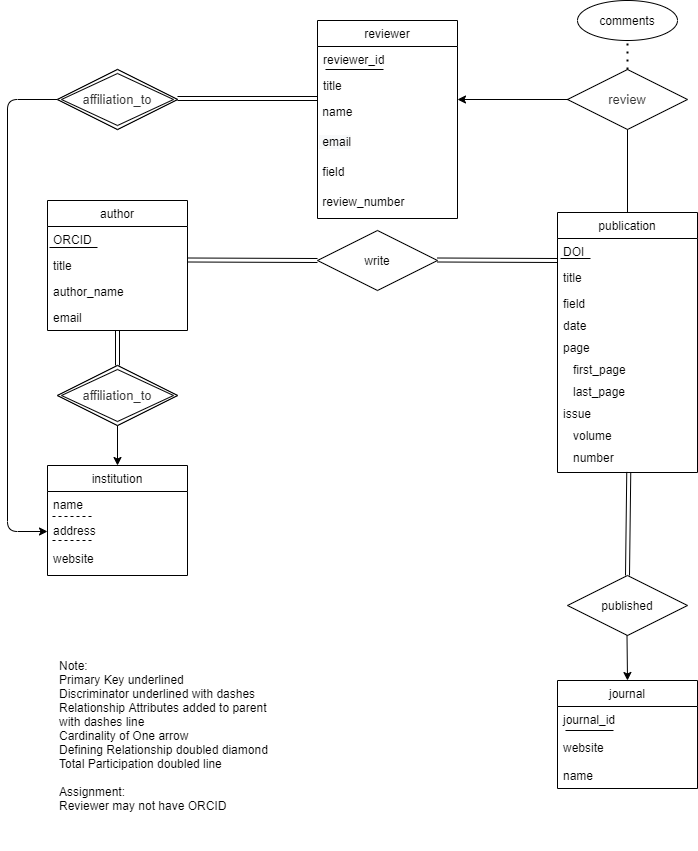

The diagram above was exported from draw.io. Its source (the exported page's mxGraphModel, read from the mxfile embedded in the PNG):
<mxGraphModel dx="1826" dy="865" grid="1" gridSize="10" guides="1" tooltips="1" connect="1" arrows="1" fold="1" page="1" pageScale="1" pageWidth="827" pageHeight="1169" math="0" shadow="0">
  <root>
    <mxCell id="0" />
    <mxCell id="1" parent="0" />
    <mxCell id="akfnQ0Ho5eYCtYOs3Qhn-3" value="publication" style="swimlane;fontStyle=0;childLayout=stackLayout;horizontal=1;startSize=26;fillColor=none;horizontalStack=0;resizeParent=1;resizeParentMax=0;resizeLast=0;collapsible=1;marginBottom=0;" parent="1" vertex="1">
      <mxGeometry x="630" y="472" width="140" height="260" as="geometry" />
    </mxCell>
    <mxCell id="akfnQ0Ho5eYCtYOs3Qhn-29" value="DOI" style="text;strokeColor=none;fillColor=none;align=left;verticalAlign=top;spacingLeft=4;spacingRight=4;overflow=hidden;rotatable=0;points=[[0,0.5],[1,0.5]];portConstraint=eastwest;" parent="akfnQ0Ho5eYCtYOs3Qhn-3" vertex="1">
      <mxGeometry y="26" width="140" height="26" as="geometry" />
    </mxCell>
    <mxCell id="bcEh7dKrEd0ptJnEVXm6-24" value="" style="endArrow=none;html=1;" edge="1" parent="akfnQ0Ho5eYCtYOs3Qhn-3">
      <mxGeometry width="50" height="50" relative="1" as="geometry">
        <mxPoint x="3" y="46" as="sourcePoint" />
        <mxPoint x="33" y="46" as="targetPoint" />
      </mxGeometry>
    </mxCell>
    <mxCell id="akfnQ0Ho5eYCtYOs3Qhn-4" value="title" style="text;strokeColor=none;fillColor=none;align=left;verticalAlign=top;spacingLeft=4;spacingRight=4;overflow=hidden;rotatable=0;points=[[0,0.5],[1,0.5]];portConstraint=eastwest;" parent="akfnQ0Ho5eYCtYOs3Qhn-3" vertex="1">
      <mxGeometry y="52" width="140" height="26" as="geometry" />
    </mxCell>
    <mxCell id="akfnQ0Ho5eYCtYOs3Qhn-5" value="field" style="text;strokeColor=none;fillColor=none;align=left;verticalAlign=top;spacingLeft=4;spacingRight=4;overflow=hidden;rotatable=0;points=[[0,0.5],[1,0.5]];portConstraint=eastwest;" parent="akfnQ0Ho5eYCtYOs3Qhn-3" vertex="1">
      <mxGeometry y="78" width="140" height="22" as="geometry" />
    </mxCell>
    <mxCell id="bcEh7dKrEd0ptJnEVXm6-2" value="date" style="text;strokeColor=none;fillColor=none;align=left;verticalAlign=top;spacingLeft=4;spacingRight=4;overflow=hidden;rotatable=0;points=[[0,0.5],[1,0.5]];portConstraint=eastwest;" vertex="1" parent="akfnQ0Ho5eYCtYOs3Qhn-3">
      <mxGeometry y="100" width="140" height="22" as="geometry" />
    </mxCell>
    <mxCell id="bcEh7dKrEd0ptJnEVXm6-4" value="page" style="text;strokeColor=none;fillColor=none;align=left;verticalAlign=top;spacingLeft=4;spacingRight=4;overflow=hidden;rotatable=0;points=[[0,0.5],[1,0.5]];portConstraint=eastwest;" vertex="1" parent="akfnQ0Ho5eYCtYOs3Qhn-3">
      <mxGeometry y="122" width="140" height="22" as="geometry" />
    </mxCell>
    <mxCell id="bcEh7dKrEd0ptJnEVXm6-3" value="   first_page" style="text;strokeColor=none;fillColor=none;align=left;verticalAlign=top;spacingLeft=4;spacingRight=4;overflow=hidden;rotatable=0;points=[[0,0.5],[1,0.5]];portConstraint=eastwest;" vertex="1" parent="akfnQ0Ho5eYCtYOs3Qhn-3">
      <mxGeometry y="144" width="140" height="22" as="geometry" />
    </mxCell>
    <mxCell id="bcEh7dKrEd0ptJnEVXm6-11" value="   last_page" style="text;strokeColor=none;fillColor=none;align=left;verticalAlign=top;spacingLeft=4;spacingRight=4;overflow=hidden;rotatable=0;points=[[0,0.5],[1,0.5]];portConstraint=eastwest;" vertex="1" parent="akfnQ0Ho5eYCtYOs3Qhn-3">
      <mxGeometry y="166" width="140" height="22" as="geometry" />
    </mxCell>
    <mxCell id="bcEh7dKrEd0ptJnEVXm6-29" value="issue" style="text;strokeColor=none;fillColor=none;align=left;verticalAlign=top;spacingLeft=4;spacingRight=4;overflow=hidden;rotatable=0;points=[[0,0.5],[1,0.5]];portConstraint=eastwest;" vertex="1" parent="akfnQ0Ho5eYCtYOs3Qhn-3">
      <mxGeometry y="188" width="140" height="22" as="geometry" />
    </mxCell>
    <mxCell id="bcEh7dKrEd0ptJnEVXm6-31" value="   volume" style="text;strokeColor=none;fillColor=none;align=left;verticalAlign=top;spacingLeft=4;spacingRight=4;overflow=hidden;rotatable=0;points=[[0,0.5],[1,0.5]];portConstraint=eastwest;" vertex="1" parent="akfnQ0Ho5eYCtYOs3Qhn-3">
      <mxGeometry y="210" width="140" height="22" as="geometry" />
    </mxCell>
    <mxCell id="bcEh7dKrEd0ptJnEVXm6-30" value="   number" style="text;strokeColor=none;fillColor=none;align=left;verticalAlign=top;spacingLeft=4;spacingRight=4;overflow=hidden;rotatable=0;points=[[0,0.5],[1,0.5]];portConstraint=eastwest;" vertex="1" parent="akfnQ0Ho5eYCtYOs3Qhn-3">
      <mxGeometry y="232" width="140" height="28" as="geometry" />
    </mxCell>
    <mxCell id="akfnQ0Ho5eYCtYOs3Qhn-7" value="author" style="swimlane;fontStyle=0;childLayout=stackLayout;horizontal=1;startSize=26;fillColor=none;horizontalStack=0;resizeParent=1;resizeParentMax=0;resizeLast=0;collapsible=1;marginBottom=0;" parent="1" vertex="1">
      <mxGeometry x="120" y="460" width="140" height="130" as="geometry" />
    </mxCell>
    <mxCell id="akfnQ0Ho5eYCtYOs3Qhn-8" value="ORCID" style="text;strokeColor=none;fillColor=none;align=left;verticalAlign=top;spacingLeft=4;spacingRight=4;overflow=hidden;rotatable=0;points=[[0,0.5],[1,0.5]];portConstraint=eastwest;" parent="akfnQ0Ho5eYCtYOs3Qhn-7" vertex="1">
      <mxGeometry y="26" width="140" height="26" as="geometry" />
    </mxCell>
    <mxCell id="bcEh7dKrEd0ptJnEVXm6-23" value="" style="endArrow=none;html=1;" edge="1" parent="akfnQ0Ho5eYCtYOs3Qhn-7">
      <mxGeometry width="50" height="50" relative="1" as="geometry">
        <mxPoint x="2" y="47" as="sourcePoint" />
        <mxPoint x="50" y="47" as="targetPoint" />
      </mxGeometry>
    </mxCell>
    <mxCell id="akfnQ0Ho5eYCtYOs3Qhn-9" value="title" style="text;strokeColor=none;fillColor=none;align=left;verticalAlign=top;spacingLeft=4;spacingRight=4;overflow=hidden;rotatable=0;points=[[0,0.5],[1,0.5]];portConstraint=eastwest;" parent="akfnQ0Ho5eYCtYOs3Qhn-7" vertex="1">
      <mxGeometry y="52" width="140" height="26" as="geometry" />
    </mxCell>
    <mxCell id="akfnQ0Ho5eYCtYOs3Qhn-10" value="author_name" style="text;strokeColor=none;fillColor=none;align=left;verticalAlign=top;spacingLeft=4;spacingRight=4;overflow=hidden;rotatable=0;points=[[0,0.5],[1,0.5]];portConstraint=eastwest;" parent="akfnQ0Ho5eYCtYOs3Qhn-7" vertex="1">
      <mxGeometry y="78" width="140" height="26" as="geometry" />
    </mxCell>
    <mxCell id="akfnQ0Ho5eYCtYOs3Qhn-6" value="email" style="text;strokeColor=none;fillColor=none;align=left;verticalAlign=top;spacingLeft=4;spacingRight=4;overflow=hidden;rotatable=0;points=[[0,0.5],[1,0.5]];portConstraint=eastwest;" parent="akfnQ0Ho5eYCtYOs3Qhn-7" vertex="1">
      <mxGeometry y="104" width="140" height="26" as="geometry" />
    </mxCell>
    <mxCell id="akfnQ0Ho5eYCtYOs3Qhn-11" value="write" style="shape=rhombus;perimeter=rhombusPerimeter;whiteSpace=wrap;html=1;align=center;" parent="1" vertex="1">
      <mxGeometry x="390" y="490" width="120" height="60" as="geometry" />
    </mxCell>
    <mxCell id="akfnQ0Ho5eYCtYOs3Qhn-15" value="" style="shape=link;html=1;rounded=0;" parent="1" edge="1">
      <mxGeometry relative="1" as="geometry">
        <mxPoint x="260" y="519.5" as="sourcePoint" />
        <mxPoint x="390" y="520" as="targetPoint" />
      </mxGeometry>
    </mxCell>
    <mxCell id="akfnQ0Ho5eYCtYOs3Qhn-19" value="journal" style="swimlane;fontStyle=0;childLayout=stackLayout;horizontal=1;startSize=26;fillColor=none;horizontalStack=0;resizeParent=1;resizeParentMax=0;resizeLast=0;collapsible=1;marginBottom=0;" parent="1" vertex="1">
      <mxGeometry x="630" y="940" width="140" height="108" as="geometry" />
    </mxCell>
    <mxCell id="bcEh7dKrEd0ptJnEVXm6-32" value="journal_id" style="text;strokeColor=none;fillColor=none;align=left;verticalAlign=top;spacingLeft=4;spacingRight=4;overflow=hidden;rotatable=0;points=[[0,0.5],[1,0.5]];portConstraint=eastwest;" vertex="1" parent="akfnQ0Ho5eYCtYOs3Qhn-19">
      <mxGeometry y="26" width="140" height="28" as="geometry" />
    </mxCell>
    <mxCell id="bcEh7dKrEd0ptJnEVXm6-33" value="" style="endArrow=none;html=1;" edge="1" parent="akfnQ0Ho5eYCtYOs3Qhn-19">
      <mxGeometry width="50" height="50" relative="1" as="geometry">
        <mxPoint x="8" y="50" as="sourcePoint" />
        <mxPoint x="56" y="50" as="targetPoint" />
      </mxGeometry>
    </mxCell>
    <mxCell id="akfnQ0Ho5eYCtYOs3Qhn-22" value="website" style="text;strokeColor=none;fillColor=none;align=left;verticalAlign=top;spacingLeft=4;spacingRight=4;overflow=hidden;rotatable=0;points=[[0,0.5],[1,0.5]];portConstraint=eastwest;" parent="akfnQ0Ho5eYCtYOs3Qhn-19" vertex="1">
      <mxGeometry y="54" width="140" height="28" as="geometry" />
    </mxCell>
    <mxCell id="akfnQ0Ho5eYCtYOs3Qhn-20" value="name" style="text;strokeColor=none;fillColor=none;align=left;verticalAlign=top;spacingLeft=4;spacingRight=4;overflow=hidden;rotatable=0;points=[[0,0.5],[1,0.5]];portConstraint=eastwest;" parent="akfnQ0Ho5eYCtYOs3Qhn-19" vertex="1">
      <mxGeometry y="82" width="140" height="26" as="geometry" />
    </mxCell>
    <mxCell id="akfnQ0Ho5eYCtYOs3Qhn-23" value="institution" style="swimlane;fontStyle=0;childLayout=stackLayout;horizontal=1;startSize=26;fillColor=none;horizontalStack=0;resizeParent=1;resizeParentMax=0;resizeLast=0;collapsible=1;marginBottom=0;" parent="1" vertex="1">
      <mxGeometry x="120" y="725" width="140" height="110" as="geometry" />
    </mxCell>
    <mxCell id="akfnQ0Ho5eYCtYOs3Qhn-24" value="name" style="text;strokeColor=none;fillColor=none;align=left;verticalAlign=top;spacingLeft=4;spacingRight=4;overflow=hidden;rotatable=0;points=[[0,0.5],[1,0.5]];portConstraint=eastwest;" parent="akfnQ0Ho5eYCtYOs3Qhn-23" vertex="1">
      <mxGeometry y="26" width="140" height="26" as="geometry" />
    </mxCell>
    <mxCell id="bcEh7dKrEd0ptJnEVXm6-14" value="" style="endArrow=none;dashed=1;html=1;" edge="1" parent="akfnQ0Ho5eYCtYOs3Qhn-23">
      <mxGeometry width="50" height="50" relative="1" as="geometry">
        <mxPoint x="5" y="51" as="sourcePoint" />
        <mxPoint x="45" y="51" as="targetPoint" />
      </mxGeometry>
    </mxCell>
    <mxCell id="akfnQ0Ho5eYCtYOs3Qhn-25" value="address" style="text;strokeColor=none;fillColor=none;align=left;verticalAlign=top;spacingLeft=4;spacingRight=4;overflow=hidden;rotatable=0;points=[[0,0.5],[1,0.5]];portConstraint=eastwest;" parent="akfnQ0Ho5eYCtYOs3Qhn-23" vertex="1">
      <mxGeometry y="52" width="140" height="28" as="geometry" />
    </mxCell>
    <mxCell id="bcEh7dKrEd0ptJnEVXm6-17" value="" style="endArrow=none;dashed=1;html=1;" edge="1" parent="akfnQ0Ho5eYCtYOs3Qhn-23">
      <mxGeometry width="50" height="50" relative="1" as="geometry">
        <mxPoint x="5" y="75" as="sourcePoint" />
        <mxPoint x="45" y="75" as="targetPoint" />
      </mxGeometry>
    </mxCell>
    <mxCell id="akfnQ0Ho5eYCtYOs3Qhn-40" value="website" style="text;strokeColor=none;fillColor=none;align=left;verticalAlign=top;spacingLeft=4;spacingRight=4;overflow=hidden;rotatable=0;points=[[0,0.5],[1,0.5]];portConstraint=eastwest;" parent="akfnQ0Ho5eYCtYOs3Qhn-23" vertex="1">
      <mxGeometry y="80" width="140" height="30" as="geometry" />
    </mxCell>
    <mxCell id="akfnQ0Ho5eYCtYOs3Qhn-26" value="reviewer" style="swimlane;fontStyle=0;childLayout=stackLayout;horizontal=1;startSize=26;fillColor=none;horizontalStack=0;resizeParent=1;resizeParentMax=0;resizeLast=0;collapsible=1;marginBottom=0;" parent="1" vertex="1">
      <mxGeometry x="390" y="280" width="140" height="198" as="geometry" />
    </mxCell>
    <mxCell id="bcEh7dKrEd0ptJnEVXm6-8" value="reviewer_id" style="text;strokeColor=none;fillColor=none;align=left;verticalAlign=top;spacingLeft=4;spacingRight=4;overflow=hidden;rotatable=0;points=[[0,0.5],[1,0.5]];portConstraint=eastwest;" vertex="1" parent="akfnQ0Ho5eYCtYOs3Qhn-26">
      <mxGeometry y="26" width="140" height="26" as="geometry" />
    </mxCell>
    <mxCell id="bcEh7dKrEd0ptJnEVXm6-22" value="" style="endArrow=none;html=1;" edge="1" parent="akfnQ0Ho5eYCtYOs3Qhn-26">
      <mxGeometry width="50" height="50" relative="1" as="geometry">
        <mxPoint x="8" y="49" as="sourcePoint" />
        <mxPoint x="66" y="49" as="targetPoint" />
      </mxGeometry>
    </mxCell>
    <mxCell id="akfnQ0Ho5eYCtYOs3Qhn-27" value="title" style="text;strokeColor=none;fillColor=none;align=left;verticalAlign=top;spacingLeft=4;spacingRight=4;overflow=hidden;rotatable=0;points=[[0,0.5],[1,0.5]];portConstraint=eastwest;" parent="akfnQ0Ho5eYCtYOs3Qhn-26" vertex="1">
      <mxGeometry y="52" width="140" height="26" as="geometry" />
    </mxCell>
    <mxCell id="akfnQ0Ho5eYCtYOs3Qhn-47" value="&lt;font face=&quot;helvetica&quot;&gt;&amp;nbsp;name&lt;/font&gt;" style="text;whiteSpace=wrap;html=1;" parent="akfnQ0Ho5eYCtYOs3Qhn-26" vertex="1">
      <mxGeometry y="78" width="140" height="30" as="geometry" />
    </mxCell>
    <mxCell id="akfnQ0Ho5eYCtYOs3Qhn-48" value="&lt;span style=&quot;color: rgb(0 , 0 , 0) ; font-family: &amp;#34;helvetica&amp;#34; ; font-size: 12px ; font-style: normal ; font-weight: 400 ; letter-spacing: normal ; text-align: left ; text-indent: 0px ; text-transform: none ; word-spacing: 0px ; background-color: rgb(248 , 249 , 250) ; display: inline ; float: none&quot;&gt;&amp;nbsp;email&lt;/span&gt;" style="text;whiteSpace=wrap;html=1;" parent="akfnQ0Ho5eYCtYOs3Qhn-26" vertex="1">
      <mxGeometry y="108" width="140" height="30" as="geometry" />
    </mxCell>
    <mxCell id="akfnQ0Ho5eYCtYOs3Qhn-55" value="&lt;font face=&quot;helvetica&quot;&gt;&amp;nbsp;field&lt;/font&gt;" style="text;whiteSpace=wrap;html=1;" parent="akfnQ0Ho5eYCtYOs3Qhn-26" vertex="1">
      <mxGeometry y="138" width="140" height="30" as="geometry" />
    </mxCell>
    <mxCell id="bcEh7dKrEd0ptJnEVXm6-9" value="&lt;font face=&quot;helvetica&quot;&gt;&amp;nbsp;review_number&lt;/font&gt;" style="text;whiteSpace=wrap;html=1;" vertex="1" parent="akfnQ0Ho5eYCtYOs3Qhn-26">
      <mxGeometry y="168" width="140" height="30" as="geometry" />
    </mxCell>
    <mxCell id="akfnQ0Ho5eYCtYOs3Qhn-31" value="published" style="shape=rhombus;perimeter=rhombusPerimeter;whiteSpace=wrap;html=1;align=center;" parent="1" vertex="1">
      <mxGeometry x="640" y="835" width="120" height="60" as="geometry" />
    </mxCell>
    <mxCell id="akfnQ0Ho5eYCtYOs3Qhn-36" value="comments" style="ellipse;whiteSpace=wrap;html=1;align=center;" parent="1" vertex="1">
      <mxGeometry x="650" y="260" width="100" height="40" as="geometry" />
    </mxCell>
    <mxCell id="akfnQ0Ho5eYCtYOs3Qhn-42" value="&lt;span style=&quot;color: rgb(51 , 51 , 51) ; font-family: &amp;#34;arial&amp;#34; , sans-serif ; font-size: 13px ; background-color: rgb(255 , 255 , 255)&quot;&gt;affiliation_to&lt;/span&gt;" style="shape=rhombus;perimeter=rhombusPerimeter;whiteSpace=wrap;html=1;align=center;" parent="1" vertex="1">
      <mxGeometry x="130" y="625" width="120" height="60" as="geometry" />
    </mxCell>
    <mxCell id="akfnQ0Ho5eYCtYOs3Qhn-44" value="" style="shape=link;html=1;rounded=0;" parent="1" edge="1">
      <mxGeometry relative="1" as="geometry">
        <mxPoint x="510" y="519.5" as="sourcePoint" />
        <mxPoint x="630" y="520" as="targetPoint" />
      </mxGeometry>
    </mxCell>
    <mxCell id="akfnQ0Ho5eYCtYOs3Qhn-46" value="" style="endArrow=classic;html=1;exitX=0.5;exitY=1;exitDx=0;exitDy=0;entryX=0.5;entryY=0;entryDx=0;entryDy=0;" parent="1" source="akfnQ0Ho5eYCtYOs3Qhn-42" target="akfnQ0Ho5eYCtYOs3Qhn-23" edge="1">
      <mxGeometry width="50" height="50" relative="1" as="geometry">
        <mxPoint x="330" y="710" as="sourcePoint" />
        <mxPoint x="380" y="660" as="targetPoint" />
      </mxGeometry>
    </mxCell>
    <mxCell id="akfnQ0Ho5eYCtYOs3Qhn-50" value="&lt;span style=&quot;color: rgb(51 , 51 , 51) ; font-family: &amp;#34;arial&amp;#34; , sans-serif ; font-size: 13px ; background-color: rgb(255 , 255 , 255)&quot;&gt;affiliation_to&lt;/span&gt;" style="shape=rhombus;perimeter=rhombusPerimeter;whiteSpace=wrap;html=1;align=center;" parent="1" vertex="1">
      <mxGeometry x="130" y="329" width="120" height="60" as="geometry" />
    </mxCell>
    <mxCell id="akfnQ0Ho5eYCtYOs3Qhn-53" value="" style="endArrow=classic;html=1;exitX=0;exitY=0.5;exitDx=0;exitDy=0;entryX=0;entryY=0.5;entryDx=0;entryDy=0;" parent="1" source="akfnQ0Ho5eYCtYOs3Qhn-50" target="akfnQ0Ho5eYCtYOs3Qhn-25" edge="1">
      <mxGeometry width="50" height="50" relative="1" as="geometry">
        <mxPoint x="80" y="360" as="sourcePoint" />
        <mxPoint x="80" y="800" as="targetPoint" />
        <Array as="points">
          <mxPoint x="80" y="359" />
          <mxPoint x="80" y="791" />
        </Array>
      </mxGeometry>
    </mxCell>
    <mxCell id="akfnQ0Ho5eYCtYOs3Qhn-56" value="&lt;span style=&quot;color: rgb(51 , 51 , 51) ; font-family: &amp;#34;arial&amp;#34; , sans-serif ; font-size: 13px ; background-color: rgb(255 , 255 , 255)&quot;&gt;review&lt;/span&gt;" style="shape=rhombus;perimeter=rhombusPerimeter;whiteSpace=wrap;html=1;align=center;" parent="1" vertex="1">
      <mxGeometry x="640" y="329" width="120" height="60" as="geometry" />
    </mxCell>
    <mxCell id="akfnQ0Ho5eYCtYOs3Qhn-57" value="" style="endArrow=classic;html=1;" parent="1" edge="1">
      <mxGeometry width="50" height="50" relative="1" as="geometry">
        <mxPoint x="641" y="359" as="sourcePoint" />
        <mxPoint x="530" y="359" as="targetPoint" />
      </mxGeometry>
    </mxCell>
    <mxCell id="bcEh7dKrEd0ptJnEVXm6-10" value="&lt;span style=&quot;color: rgba(0 , 0 , 0 , 0) ; font-family: monospace ; font-size: 0px ; background-color: rgb(248 , 249 , 250)&quot;&gt;%3CmxGraphModel%3E%3Croot%3E%3CmxCell%20id%3D%220%22%2F%3E%3CmxCell%20id%3D%221%22%20parent%3D%220%22%2F%3E%3CmxCell%20id%3D%222%22%20value%3D%22%22%20style%3D%22endArrow%3Dnone%3Bhtml%3D1%3Brounded%3D0%3BexitX%3D1%3BexitY%3D0.5%3BexitDx%3D0%3BexitDy%3D0%3BentryX%3D0%3BentryY%3D0%3BentryDx%3D0%3BentryDy%3D0%3B%22%20edge%3D%221%22%20parent%3D%221%22%3E%3CmxGeometry%20relative%3D%221%22%20as%3D%22geometry%22%3E%3CmxPoint%20x%3D%22250%22%20y%3D%22359%22%20as%3D%22sourcePoint%22%2F%3E%3CmxPoint%20x%3D%22390%22%20y%3D%22358%22%20as%3D%22targetPoint%22%2F%3E%3C%2FmxGeometry%3E%3C%2FmxCell%3E%3C%2Froot%3E%3C%2FmxGraphModel%3E&lt;/span&gt;" style="endArrow=none;html=1;rounded=0;exitX=0.5;exitY=0;exitDx=0;exitDy=0;entryX=0;entryY=0;entryDx=0;entryDy=0;" edge="1" parent="1" source="akfnQ0Ho5eYCtYOs3Qhn-3">
      <mxGeometry relative="1" as="geometry">
        <mxPoint x="560" y="390" as="sourcePoint" />
        <mxPoint x="700" y="389" as="targetPoint" />
      </mxGeometry>
    </mxCell>
    <mxCell id="bcEh7dKrEd0ptJnEVXm6-18" value="&lt;span style=&quot;color: rgb(51 , 51 , 51) ; font-family: &amp;#34;arial&amp;#34; , sans-serif ; font-size: 13px ; background-color: rgb(255 , 255 , 255)&quot;&gt;affiliation_to&lt;/span&gt;" style="shape=rhombus;double=1;perimeter=rhombusPerimeter;whiteSpace=wrap;html=1;align=center;" vertex="1" parent="1">
      <mxGeometry x="130" y="625" width="120" height="60" as="geometry" />
    </mxCell>
    <mxCell id="bcEh7dKrEd0ptJnEVXm6-21" value="&lt;span style=&quot;color: rgb(51 , 51 , 51) ; font-family: &amp;#34;arial&amp;#34; , sans-serif ; font-size: 13px ; background-color: rgb(255 , 255 , 255)&quot;&gt;affiliation_to&lt;/span&gt;" style="shape=rhombus;double=1;perimeter=rhombusPerimeter;whiteSpace=wrap;html=1;align=center;" vertex="1" parent="1">
      <mxGeometry x="130" y="329" width="120" height="60" as="geometry" />
    </mxCell>
    <mxCell id="bcEh7dKrEd0ptJnEVXm6-26" value="Note:&lt;br&gt;Primary Key underlined&lt;br&gt;Discriminator underlined with dashes&lt;br&gt;Relationship Attributes added to parent with dashes line&lt;br&gt;Cardinality of One arrow&lt;br&gt;Defining Relationship doubled diamond&lt;br&gt;Total Participation doubled line&lt;br&gt;&lt;br&gt;Assignment:&lt;br&gt;Reviewer may not have ORCID&lt;br&gt;" style="text;html=1;strokeColor=none;fillColor=none;align=left;verticalAlign=middle;whiteSpace=wrap;rounded=0;" vertex="1" parent="1">
      <mxGeometry x="130" y="880" width="230" height="230" as="geometry" />
    </mxCell>
    <mxCell id="bcEh7dKrEd0ptJnEVXm6-27" value="" style="endArrow=none;dashed=1;html=1;dashPattern=1 3;strokeWidth=2;" edge="1" parent="1" source="akfnQ0Ho5eYCtYOs3Qhn-56">
      <mxGeometry width="50" height="50" relative="1" as="geometry">
        <mxPoint x="700" y="308.28932188134524" as="sourcePoint" />
        <mxPoint x="700" y="300" as="targetPoint" />
      </mxGeometry>
    </mxCell>
    <mxCell id="bcEh7dKrEd0ptJnEVXm6-34" value="" style="endArrow=classic;html=1;exitX=0.5;exitY=1;exitDx=0;exitDy=0;entryX=0.5;entryY=0;entryDx=0;entryDy=0;" edge="1" parent="1" target="akfnQ0Ho5eYCtYOs3Qhn-19">
      <mxGeometry width="50" height="50" relative="1" as="geometry">
        <mxPoint x="699.5" y="895" as="sourcePoint" />
        <mxPoint x="699.5" y="935" as="targetPoint" />
      </mxGeometry>
    </mxCell>
    <mxCell id="bcEh7dKrEd0ptJnEVXm6-35" value="" style="shape=link;html=1;rounded=0;entryX=0.509;entryY=0.981;entryDx=0;entryDy=0;entryPerimeter=0;exitX=0.5;exitY=0;exitDx=0;exitDy=0;" edge="1" parent="1" source="akfnQ0Ho5eYCtYOs3Qhn-31" target="bcEh7dKrEd0ptJnEVXm6-30">
      <mxGeometry relative="1" as="geometry">
        <mxPoint x="590" y="770" as="sourcePoint" />
        <mxPoint x="710" y="770.5" as="targetPoint" />
      </mxGeometry>
    </mxCell>
    <mxCell id="bcEh7dKrEd0ptJnEVXm6-36" value="" style="shape=link;html=1;rounded=0;entryX=0;entryY=0;entryDx=0;entryDy=0;" edge="1" parent="1" target="akfnQ0Ho5eYCtYOs3Qhn-47">
      <mxGeometry relative="1" as="geometry">
        <mxPoint x="250" y="358" as="sourcePoint" />
        <mxPoint x="380" y="359" as="targetPoint" />
      </mxGeometry>
    </mxCell>
    <mxCell id="bcEh7dKrEd0ptJnEVXm6-38" value="" style="shape=link;html=1;rounded=0;" edge="1" parent="1" source="bcEh7dKrEd0ptJnEVXm6-18">
      <mxGeometry relative="1" as="geometry">
        <mxPoint x="720" y="855" as="sourcePoint" />
        <mxPoint x="190" y="590" as="targetPoint" />
      </mxGeometry>
    </mxCell>
  </root>
</mxGraphModel>